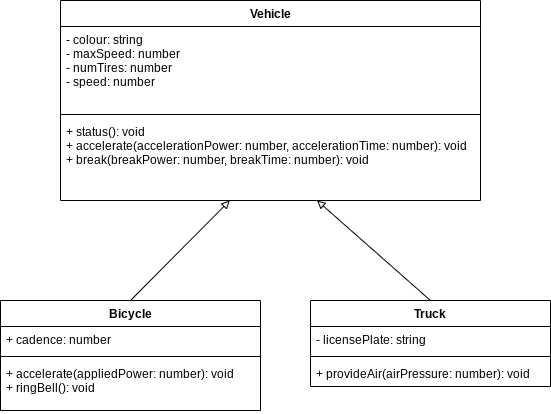

The diagram above was exported from draw.io. Its source (the exported page's mxGraphModel, read from the mxfile embedded in the PNG):
<mxGraphModel dx="1526" dy="660" grid="1" gridSize="10" guides="1" tooltips="1" connect="1" arrows="1" fold="1" page="1" pageScale="1" pageWidth="827" pageHeight="1169" math="0" shadow="0">
  <root>
    <mxCell id="0" />
    <mxCell id="1" parent="0" />
    <mxCell id="2" value="Vehicle" style="swimlane;fontStyle=1;align=center;verticalAlign=top;childLayout=stackLayout;horizontal=1;startSize=26;horizontalStack=0;resizeParent=1;resizeParentMax=0;resizeLast=0;collapsible=1;marginBottom=0;" vertex="1" parent="1">
      <mxGeometry x="-40" width="420" height="200" as="geometry" />
    </mxCell>
    <mxCell id="3" value="- colour: string&#10;- maxSpeed: number&#10;- numTires: number&#10;- speed: number" style="text;strokeColor=none;fillColor=none;align=left;verticalAlign=top;spacingLeft=4;spacingRight=4;overflow=hidden;rotatable=0;points=[[0,0.5],[1,0.5]];portConstraint=eastwest;" vertex="1" parent="2">
      <mxGeometry y="26" width="420" height="84" as="geometry" />
    </mxCell>
    <mxCell id="4" value="" style="line;strokeWidth=1;fillColor=none;align=left;verticalAlign=middle;spacingTop=-1;spacingLeft=3;spacingRight=3;rotatable=0;labelPosition=right;points=[];portConstraint=eastwest;" vertex="1" parent="2">
      <mxGeometry y="110" width="420" height="8" as="geometry" />
    </mxCell>
    <mxCell id="5" value="+ status(): void&#10;+ accelerate(accelerationPower: number, accelerationTime: number): void&#10;+ break(breakPower: number, breakTime: number): void" style="text;strokeColor=none;fillColor=none;align=left;verticalAlign=top;spacingLeft=4;spacingRight=4;overflow=hidden;rotatable=0;points=[[0,0.5],[1,0.5]];portConstraint=eastwest;" vertex="1" parent="2">
      <mxGeometry y="118" width="420" height="82" as="geometry" />
    </mxCell>
    <mxCell id="16" style="edgeStyle=none;html=1;exitX=0.5;exitY=0;exitDx=0;exitDy=0;endArrow=block;endFill=0;" edge="1" parent="1" source="6" target="5">
      <mxGeometry relative="1" as="geometry" />
    </mxCell>
    <mxCell id="6" value="Truck" style="swimlane;fontStyle=1;align=center;verticalAlign=top;childLayout=stackLayout;horizontal=1;startSize=26;horizontalStack=0;resizeParent=1;resizeParentMax=0;resizeLast=0;collapsible=1;marginBottom=0;" vertex="1" parent="1">
      <mxGeometry x="210" y="300" width="240" height="86" as="geometry" />
    </mxCell>
    <mxCell id="7" value="- licensePlate: string" style="text;strokeColor=none;fillColor=none;align=left;verticalAlign=top;spacingLeft=4;spacingRight=4;overflow=hidden;rotatable=0;points=[[0,0.5],[1,0.5]];portConstraint=eastwest;" vertex="1" parent="6">
      <mxGeometry y="26" width="240" height="26" as="geometry" />
    </mxCell>
    <mxCell id="8" value="" style="line;strokeWidth=1;fillColor=none;align=left;verticalAlign=middle;spacingTop=-1;spacingLeft=3;spacingRight=3;rotatable=0;labelPosition=right;points=[];portConstraint=eastwest;" vertex="1" parent="6">
      <mxGeometry y="52" width="240" height="8" as="geometry" />
    </mxCell>
    <mxCell id="9" value="+ provideAir(airPressure: number): void" style="text;strokeColor=none;fillColor=none;align=left;verticalAlign=top;spacingLeft=4;spacingRight=4;overflow=hidden;rotatable=0;points=[[0,0.5],[1,0.5]];portConstraint=eastwest;" vertex="1" parent="6">
      <mxGeometry y="60" width="240" height="26" as="geometry" />
    </mxCell>
    <mxCell id="15" style="edgeStyle=none;html=1;exitX=0.5;exitY=0;exitDx=0;exitDy=0;endArrow=block;endFill=0;" edge="1" parent="1" source="10" target="5">
      <mxGeometry relative="1" as="geometry" />
    </mxCell>
    <mxCell id="10" value="Bicycle" style="swimlane;fontStyle=1;align=center;verticalAlign=top;childLayout=stackLayout;horizontal=1;startSize=26;horizontalStack=0;resizeParent=1;resizeParentMax=0;resizeLast=0;collapsible=1;marginBottom=0;" vertex="1" parent="1">
      <mxGeometry x="-100" y="300" width="260" height="110" as="geometry" />
    </mxCell>
    <mxCell id="11" value="+ cadence: number" style="text;strokeColor=none;fillColor=none;align=left;verticalAlign=top;spacingLeft=4;spacingRight=4;overflow=hidden;rotatable=0;points=[[0,0.5],[1,0.5]];portConstraint=eastwest;" vertex="1" parent="10">
      <mxGeometry y="26" width="260" height="26" as="geometry" />
    </mxCell>
    <mxCell id="12" value="" style="line;strokeWidth=1;fillColor=none;align=left;verticalAlign=middle;spacingTop=-1;spacingLeft=3;spacingRight=3;rotatable=0;labelPosition=right;points=[];portConstraint=eastwest;" vertex="1" parent="10">
      <mxGeometry y="52" width="260" height="8" as="geometry" />
    </mxCell>
    <mxCell id="13" value="+ accelerate(appliedPower: number): void&#10;+ ringBell(): void" style="text;strokeColor=none;fillColor=none;align=left;verticalAlign=top;spacingLeft=4;spacingRight=4;overflow=hidden;rotatable=0;points=[[0,0.5],[1,0.5]];portConstraint=eastwest;" vertex="1" parent="10">
      <mxGeometry y="60" width="260" height="50" as="geometry" />
    </mxCell>
  </root>
</mxGraphModel>